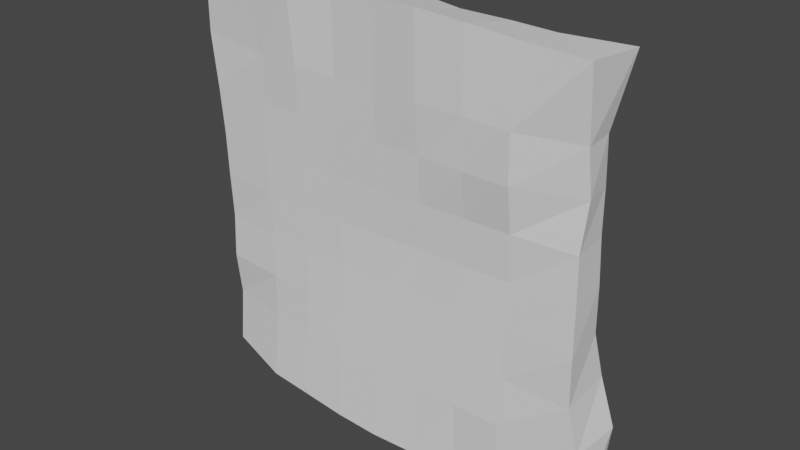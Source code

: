 # Source: BigFloor.blend  (saved by Blender 2.92.15; exported with 4.5.12 LTS)
import bpy
from mathutils import Matrix  # noqa: F401  (used for matrix-valued properties, if any)

bpy.ops.wm.read_factory_settings(use_empty=True)
scene = bpy.context.scene
scene.name = 'Scene'

# ---- world
world_world = bpy.data.worlds.new('World'); scene.world = world_world
world_world.use_nodes = True; world_world.node_tree.nodes.clear()
_N = world_world.node_tree.nodes; _L = world_world.node_tree.links
n0 = _N.new('ShaderNodeOutputWorld'); n0.name = 'World Output'; n0.location = (300, 300)
n1 = _N.new('ShaderNodeBackground'); n1.name = 'Background'; n1.location = (10, 300)
n1.inputs[0].default_value = (0.05088, 0.05088, 0.05088, 1.0)
_L.new(n1.outputs[0], n0.inputs[0])
n0.is_active_output = True
world_world.color = (0.05088, 0.05088, 0.05088)
world_world.use_sun_shadow = False
world_world.sun_shadow_jitter_overblur = 0.0

# ---- meshes
me_cube_001 = bpy.data.meshes.new('Cube.001')
me_cube_001.from_pydata([(-2.123, -0.02077, -0.04866), (-2.111, -0.1675, -0.06868), (-2.098, 0.008516, 2.114), (-2.156, -0.1882, 2.109), (0.1539, 0.09616, -0.1237), (0.212, -0.1564, -0.08977), (0.1327, 0.1038, 2.111), (0.1232, -0.2413, 2.139), (-0.2335, 0.07334, 2.104), (-0.4895, 0.09675, 2.103), (-0.7449, 0.06396, 2.116), (-1.003, 0.09599, 2.132), (-1.258, 0.0693, 2.115), (-1.514, 0.06643, 2.126), (-1.763, 0.04715, 2.152), (-1.777, -0.2342, 2.202), (-1.522, -0.2653, 2.202), (-1.264, -0.2257, 2.174), (-1.006, -0.2495, 2.183), (-0.7432, -0.2715, 2.2), (-0.481, -0.2632, 2.181), (-0.2258, -0.2248, 2.144), (-1.779, 0.09669, -0.1557), (-1.51, 0.09849, -0.1276), (-1.254, 0.09649, -0.1162), (-1.0, 0.09651, -0.1149), (-0.7489, 0.08304, -0.1045), (-0.4953, 0.09681, -0.1164), (-0.2374, 0.09944, -0.1364), (-0.2293, -0.2319, -0.146), (-0.4917, -0.2347, -0.1462), (-0.746, -0.259, -0.1732), (-1.001, -0.2655, -0.1792), (-1.256, -0.2601, -0.173), (-1.512, -0.2472, -0.1582), (-1.77, -0.235, -0.1434), (-2.103, -0.04634, 1.788), (-2.045, -0.01971, 1.506), (-2.027, -0.003725, 1.253), (-2.043, -0.001264, 1.002), (-2.055, -0.015, 0.7525), (-2.053, -0.02357, 0.5052), (-2.121, 0.03001, 0.2511), (-2.096, -0.1538, 0.2473), (-2.089, -0.1887, 0.5003), (-2.089, -0.1771, 0.7483), (-2.09, -0.1885, 0.9983), (-2.099, -0.1899, 1.25), (-2.103, -0.2058, 1.505), (-2.161, -0.1855, 1.786), (0.199, 0.09574, 0.2438), (0.1138, 0.09544, 0.501), (0.0889, 0.04165, 0.7534), (0.08903, 0.036, 1.005), (0.07175, 0.04482, 1.252), (0.07275, 0.03968, 1.501), (0.08802, -0.003996, 1.755), (0.1038, -0.1787, 1.756), (0.1084, -0.1453, 1.501), (0.09822, -0.183, 1.252), (0.116, -0.2042, 1.007), (0.131, -0.2269, 0.7569), (0.1332, -0.2239, 0.4988), (0.1851, -0.2074, 0.2434), (-0.2342, -0.257, 1.757), (-0.2356, -0.2487, 1.499), (-0.243, -0.2023, 1.249), (-0.245, -0.1918, 0.9993), (-0.2444, -0.2097, 0.7504), (-0.2437, -0.2275, 0.4991), (-0.2425, -0.2468, 0.241), (-0.4909, -0.2443, 1.758), (-0.491, -0.2414, 1.498), (-0.4953, -0.2013, 1.247), (-0.4966, -0.1948, 0.9969), (-0.4982, -0.2088, 0.7492), (-0.5001, -0.2271, 0.5001), (-0.4999, -0.2423, 0.2404), (-0.7441, -0.2585, 1.762), (-0.744, -0.23, 1.499), (-0.746, -0.2109, 1.245), (-0.7469, -0.1927, 0.995), (-0.748, -0.2024, 0.7475), (-0.7507, -0.2234, 0.5012), (-0.7518, -0.2431, 0.2412), (-0.9998, -0.2414, 1.761), (-0.9987, -0.2313, 1.5), (-0.9985, -0.2178, 1.244), (-0.9977, -0.201, 0.993), (-0.9963, -0.2046, 0.7453), (-0.9975, -0.2209, 0.5001), (-1.0, -0.2407, 0.2411), (-1.254, -0.2292, 1.76), (-1.253, -0.2279, 1.5), (-1.252, -0.2177, 1.244), (-1.25, -0.2117, 0.9917), (-1.247, -0.2115, 0.7432), (-1.246, -0.22, 0.4968), (-1.249, -0.2376, 0.2399), (-1.507, -0.2344, 1.759), (-1.506, -0.2214, 1.501), (-1.505, -0.2151, 1.245), (-1.503, -0.2121, 0.9924), (-1.5, -0.2117, 0.7428), (-1.499, -0.2181, 0.4947), (-1.501, -0.2299, 0.2406), (-1.763, -0.2249, 1.764), (-1.759, -0.2118, 1.502), (-1.759, -0.2107, 1.248), (-1.757, -0.2071, 0.9953), (-1.755, -0.206, 0.745), (-1.754, -0.2085, 0.4956), (-1.754, -0.2092, 0.2441), (-1.764, 0.1013, 1.757), (-1.773, 0.1086, 1.501), (-1.779, 0.1099, 1.247), (-1.763, 0.09659, 0.9957), (-1.759, 0.08489, 0.7462), (-1.756, 0.07976, 0.4971), (-1.751, 0.06294, 0.2449), (-1.503, 0.07215, 1.756), (-1.503, 0.07973, 1.501), (-1.503, 0.07633, 1.246), (-1.502, 0.0761, 0.9932), (-1.499, 0.07664, 0.7439), (-1.498, 0.0795, 0.4956), (-1.499, 0.09461, 0.2421), (-1.253, 0.09799, 1.758), (-1.253, 0.09677, 1.5), (-1.252, 0.08346, 1.245), (-1.25, 0.07926, 0.9925), (-1.247, 0.08214, 0.744), (-1.246, 0.09594, 0.4972), (-1.248, 0.09874, 0.2417), (-0.9996, 0.1015, 1.759), (-0.9988, 0.09885, 1.5), (-0.9988, 0.08316, 1.245), (-0.9982, 0.07062, 0.9938), (-0.9969, 0.07456, 0.7457), (-0.9971, 0.09687, 0.4995), (-0.9988, 0.1017, 0.2427), (-0.7455, 0.1016, 1.759), (-0.7451, 0.09928, 1.499), (-0.7467, 0.07834, 1.246), (-0.7474, 0.06269, 0.9955), (-0.748, 0.07254, 0.7473), (-0.7496, 0.09772, 0.5002), (-0.7503, 0.1022, 0.2428), (-0.4937, 0.09691, 1.756), (-0.494, 0.09545, 1.5), (-0.496, 0.07001, 1.248), (-0.497, 0.06477, 0.9971), (-0.4981, 0.08124, 0.7486), (-0.4994, 0.09867, 0.4993), (-0.4997, 0.1023, 0.2422), (-0.2446, 0.06194, 1.753), (-0.2447, 0.06063, 1.5), (-0.2456, 0.05576, 1.249), (-0.2455, 0.06254, 0.9992), (-0.2449, 0.08169, 0.7499), (-0.2444, 0.09903, 0.4994), (-0.2438, 0.1075, 0.2434)], [], [(36, 49, 3, 2), (8, 21, 7, 6), (50, 63, 5, 4), (22, 35, 1, 0), (161, 50, 4, 28), (112, 43, 1, 35), (63, 70, 29, 5), (70, 77, 30, 29), (77, 84, 31, 30), (84, 91, 32, 31), (91, 98, 33, 32), (98, 105, 34, 33), (105, 112, 35, 34), (42, 119, 22, 0), (119, 126, 23, 22), (126, 133, 24, 23), (133, 140, 25, 24), (140, 147, 26, 25), (147, 154, 27, 26), (154, 161, 28, 27), (4, 5, 29, 28), (28, 29, 30, 27), (27, 30, 31, 26), (26, 31, 32, 25), (25, 32, 33, 24), (24, 33, 34, 23), (23, 34, 35, 22), (2, 3, 15, 14), (14, 15, 16, 13), (13, 16, 17, 12), (12, 17, 18, 11), (11, 18, 19, 10), (10, 19, 20, 9), (9, 20, 21, 8), (9, 8, 155, 148), (148, 155, 156, 149), (149, 156, 157, 150), (150, 157, 158, 151), (151, 158, 159, 152), (152, 159, 160, 153), (153, 160, 161, 154), (10, 9, 148, 141), (141, 148, 149, 142), (142, 149, 150, 143), (143, 150, 151, 144), (144, 151, 152, 145), (145, 152, 153, 146), (146, 153, 154, 147), (11, 10, 141, 134), (134, 141, 142, 135), (135, 142, 143, 136), (136, 143, 144, 137), (137, 144, 145, 138), (138, 145, 146, 139), (139, 146, 147, 140), (12, 11, 134, 127), (127, 134, 135, 128), (128, 135, 136, 129), (129, 136, 137, 130), (130, 137, 138, 131), (131, 138, 139, 132), (132, 139, 140, 133), (13, 12, 127, 120), (120, 127, 128, 121), (121, 128, 129, 122), (122, 129, 130, 123), (123, 130, 131, 124), (124, 131, 132, 125), (125, 132, 133, 126), (14, 13, 120, 113), (113, 120, 121, 114), (114, 121, 122, 115), (115, 122, 123, 116), (116, 123, 124, 117), (117, 124, 125, 118), (118, 125, 126, 119), (2, 14, 113, 36), (36, 113, 114, 37), (37, 114, 115, 38), (38, 115, 116, 39), (39, 116, 117, 40), (40, 117, 118, 41), (41, 118, 119, 42), (16, 15, 106, 99), (99, 106, 107, 100), (100, 107, 108, 101), (101, 108, 109, 102), (102, 109, 110, 103), (103, 110, 111, 104), (104, 111, 112, 105), (17, 16, 99, 92), (92, 99, 100, 93), (93, 100, 101, 94), (94, 101, 102, 95), (95, 102, 103, 96), (96, 103, 104, 97), (97, 104, 105, 98), (18, 17, 92, 85), (85, 92, 93, 86), (86, 93, 94, 87), (87, 94, 95, 88), (88, 95, 96, 89), (89, 96, 97, 90), (90, 97, 98, 91), (19, 18, 85, 78), (78, 85, 86, 79), (79, 86, 87, 80), (80, 87, 88, 81), (81, 88, 89, 82), (82, 89, 90, 83), (83, 90, 91, 84), (20, 19, 78, 71), (71, 78, 79, 72), (72, 79, 80, 73), (73, 80, 81, 74), (74, 81, 82, 75), (75, 82, 83, 76), (76, 83, 84, 77), (21, 20, 71, 64), (64, 71, 72, 65), (65, 72, 73, 66), (66, 73, 74, 67), (67, 74, 75, 68), (68, 75, 76, 69), (69, 76, 77, 70), (7, 21, 64, 57), (57, 64, 65, 58), (58, 65, 66, 59), (59, 66, 67, 60), (60, 67, 68, 61), (61, 68, 69, 62), (62, 69, 70, 63), (15, 3, 49, 106), (106, 49, 48, 107), (107, 48, 47, 108), (108, 47, 46, 109), (109, 46, 45, 110), (110, 45, 44, 111), (111, 44, 43, 112), (8, 6, 56, 155), (155, 56, 55, 156), (156, 55, 54, 157), (157, 54, 53, 158), (158, 53, 52, 159), (159, 52, 51, 160), (160, 51, 50, 161), (6, 7, 57, 56), (56, 57, 58, 55), (55, 58, 59, 54), (54, 59, 60, 53), (53, 60, 61, 52), (52, 61, 62, 51), (51, 62, 63, 50), (0, 1, 43, 42), (42, 43, 44, 41), (41, 44, 45, 40), (40, 45, 46, 39), (39, 46, 47, 38), (38, 47, 48, 37), (37, 48, 49, 36)])
_uv = me_cube_001.uv_layers.new(name='UVMap')
_uv.uv.foreach_set('vector', [0.7708, 0.5683, 0.739, 0.5685, 0.7393, 0.499, 0.7832, 0.4985, 0.6516, 0.5774, 0.587, 0.5778, 0.5814, 0.5029, 0.6592, 0.4985, 0.7344, 0.577, 0.6712, 0.5763, 0.6826, 0.5048, 0.7368, 0.4985, 0.5764, 0.5728, 0.5063, 0.5744, 0.5223, 0.5009, 0.5541, 0.4985, 0.9054, 0.09483, 0.9042, 0.0, 0.9832, 0.00887, 0.9869, 0.0928, 0.4202, 0.4206, 0.4937, 0.4179, 0.4987, 0.4857, 0.4258, 0.5037, 0.003788, 0.432, 0.09556, 0.43, 0.09499, 0.5132, 0.0, 0.5037, 0.09556, 0.43, 0.1508, 0.4286, 0.1513, 0.5117, 0.09499, 0.5132, 0.1508, 0.4286, 0.2049, 0.427, 0.2061, 0.516, 0.1513, 0.5117, 0.2049, 0.427, 0.2583, 0.4256, 0.2608, 0.5158, 0.2061, 0.516, 0.2583, 0.4256, 0.3118, 0.4244, 0.3156, 0.513, 0.2608, 0.5158, 0.3118, 0.4244, 0.3659, 0.4228, 0.3706, 0.5084, 0.3156, 0.513, 0.3659, 0.4228, 0.4202, 0.4206, 0.4258, 0.5037, 0.3706, 0.5084, 0.9077, 0.4985, 0.9083, 0.419, 0.9945, 0.4239, 0.972, 0.4985, 0.9083, 0.419, 0.9084, 0.3647, 0.9878, 0.3662, 0.9945, 0.4239, 0.9084, 0.3647, 0.9079, 0.3107, 0.9848, 0.3111, 0.9878, 0.3662, 0.9079, 0.3107, 0.9072, 0.2571, 0.9839, 0.2568, 0.9848, 0.3111, 0.9072, 0.2571, 0.9066, 0.2037, 0.9811, 0.2028, 0.9839, 0.2568, 0.9066, 0.2037, 0.9061, 0.1499, 0.9831, 0.1483, 0.9811, 0.2028, 0.9061, 0.1499, 0.9054, 0.09483, 0.9869, 0.0928, 0.9831, 0.1483, 0.5756, 0.9879, 0.5231, 1.0, 0.5062, 0.9054, 0.5784, 0.9039, 0.5784, 0.9039, 0.5062, 0.9054, 0.5057, 0.849, 0.5766, 0.8484, 0.5766, 0.8484, 0.5057, 0.849, 0.5001, 0.7945, 0.5746, 0.7939, 0.5746, 0.7939, 0.5001, 0.7945, 0.4987, 0.7397, 0.5766, 0.7399, 0.5766, 0.7399, 0.4987, 0.7397, 0.5001, 0.6849, 0.5767, 0.6855, 0.5767, 0.6855, 0.5001, 0.6849, 0.5033, 0.6298, 0.5784, 0.6305, 0.5784, 0.6305, 0.5033, 0.6298, 0.5063, 0.5744, 0.5764, 0.5728, 0.6497, 0.9783, 0.6086, 0.992, 0.5929, 0.9109, 0.6542, 0.9062, 0.6542, 0.9062, 0.5929, 0.9109, 0.5847, 0.8564, 0.6576, 0.8524, 0.6576, 0.8524, 0.5847, 0.8564, 0.5924, 0.8008, 0.657, 0.7975, 0.657, 0.7975, 0.5924, 0.8008, 0.5854, 0.7455, 0.6592, 0.7426, 0.6592, 0.7426, 0.5854, 0.7455, 0.5784, 0.6892, 0.6525, 0.6873, 0.6525, 0.6873, 0.5784, 0.6892, 0.5791, 0.6328, 0.6576, 0.6323, 0.6576, 0.6323, 0.5791, 0.6328, 0.587, 0.5778, 0.6516, 0.5774, 0.5064, 0.1519, 0.5057, 0.09706, 0.581, 0.09873, 0.5809, 0.1521, 0.5809, 0.1521, 0.581, 0.09873, 0.6353, 0.0982, 0.636, 0.1516, 0.636, 0.1516, 0.6353, 0.0982, 0.6891, 0.09788, 0.6901, 0.1516, 0.6901, 0.1516, 0.6891, 0.09788, 0.7429, 0.09728, 0.7439, 0.1512, 0.7439, 0.1512, 0.7429, 0.09728, 0.7965, 0.09649, 0.7973, 0.1509, 0.7973, 0.1509, 0.7965, 0.09649, 0.8503, 0.0957, 0.8509, 0.1505, 0.8509, 0.1505, 0.8503, 0.0957, 0.9054, 0.09483, 0.9061, 0.1499, 0.5042, 0.207, 0.5064, 0.1519, 0.5809, 0.1521, 0.581, 0.206, 0.581, 0.206, 0.5809, 0.1521, 0.636, 0.1516, 0.6366, 0.2054, 0.6366, 0.2054, 0.636, 0.1516, 0.6901, 0.1516, 0.6911, 0.2054, 0.6911, 0.2054, 0.6901, 0.1516, 0.7439, 0.1512, 0.7448, 0.205, 0.7448, 0.205, 0.7439, 0.1512, 0.7973, 0.1509, 0.7981, 0.2046, 0.7981, 0.2046, 0.7973, 0.1509, 0.8509, 0.1505, 0.8513, 0.2042, 0.8513, 0.2042, 0.8509, 0.1505, 0.9061, 0.1499, 0.9066, 0.2037, 0.5013, 0.2623, 0.5042, 0.207, 0.581, 0.206, 0.5813, 0.2606, 0.5813, 0.2606, 0.581, 0.206, 0.6366, 0.2054, 0.6371, 0.2599, 0.6371, 0.2599, 0.6366, 0.2054, 0.6911, 0.2054, 0.6919, 0.2595, 0.6919, 0.2595, 0.6911, 0.2054, 0.7448, 0.205, 0.7457, 0.2588, 0.7457, 0.2588, 0.7448, 0.205, 0.7981, 0.2046, 0.799, 0.258, 0.799, 0.258, 0.7981, 0.2046, 0.8513, 0.2042, 0.8519, 0.2574, 0.8519, 0.2574, 0.8513, 0.2042, 0.9066, 0.2037, 0.9072, 0.2571, 0.5055, 0.3171, 0.5013, 0.2623, 0.5813, 0.2606, 0.5822, 0.3151, 0.5822, 0.3151, 0.5813, 0.2606, 0.6371, 0.2599, 0.6375, 0.3145, 0.6375, 0.3145, 0.6371, 0.2599, 0.6919, 0.2595, 0.6925, 0.3138, 0.6925, 0.3138, 0.6919, 0.2595, 0.7457, 0.2588, 0.7466, 0.3129, 0.7466, 0.3129, 0.7457, 0.2588, 0.799, 0.258, 0.8, 0.3117, 0.8, 0.3117, 0.799, 0.258, 0.8519, 0.2574, 0.853, 0.3109, 0.853, 0.3109, 0.8519, 0.2574, 0.9072, 0.2571, 0.9079, 0.3107, 0.5038, 0.372, 0.5055, 0.3171, 0.5822, 0.3151, 0.5832, 0.3689, 0.5832, 0.3689, 0.5822, 0.3151, 0.6375, 0.3145, 0.638, 0.3683, 0.638, 0.3683, 0.6375, 0.3145, 0.6925, 0.3138, 0.6928, 0.3678, 0.6928, 0.3678, 0.6925, 0.3138, 0.7466, 0.3129, 0.747, 0.367, 0.747, 0.367, 0.7466, 0.3129, 0.8, 0.3117, 0.8006, 0.3659, 0.8006, 0.3659, 0.8, 0.3117, 0.853, 0.3109, 0.8539, 0.3651, 0.8539, 0.3651, 0.853, 0.3109, 0.9079, 0.3107, 0.9084, 0.3647, 0.4987, 0.4259, 0.5038, 0.372, 0.5832, 0.3689, 0.5836, 0.4247, 0.5836, 0.4247, 0.5832, 0.3689, 0.638, 0.3683, 0.6386, 0.4259, 0.6386, 0.4259, 0.638, 0.3683, 0.6928, 0.3678, 0.6932, 0.4267, 0.6932, 0.4267, 0.6928, 0.3678, 0.747, 0.367, 0.7471, 0.423, 0.7471, 0.423, 0.747, 0.367, 0.8006, 0.3659, 0.8007, 0.4216, 0.8007, 0.4216, 0.8006, 0.3659, 0.8539, 0.3651, 0.8542, 0.4205, 0.8542, 0.4205, 0.8539, 0.3651, 0.9084, 0.3647, 0.9083, 0.419, 0.5075, 0.4979, 0.4987, 0.4259, 0.5836, 0.4247, 0.5774, 0.4985, 0.5774, 0.4985, 0.5836, 0.4247, 0.6386, 0.4259, 0.638, 0.4853, 0.638, 0.4853, 0.6386, 0.4259, 0.6932, 0.4267, 0.6922, 0.4808, 0.6922, 0.4808, 0.6932, 0.4267, 0.7471, 0.423, 0.7461, 0.4835, 0.7461, 0.4835, 0.7471, 0.423, 0.8007, 0.4216, 0.7998, 0.4856, 0.7998, 0.4856, 0.8007, 0.4216, 0.8542, 0.4205, 0.8529, 0.4849, 0.8529, 0.4849, 0.8542, 0.4205, 0.9083, 0.419, 0.9077, 0.4985, 0.3589, 0.001551, 0.4137, 0.0, 0.4134, 0.09414, 0.3583, 0.09664, 0.3583, 0.09664, 0.4134, 0.09414, 0.4139, 0.1504, 0.3597, 0.1521, 0.3597, 0.1521, 0.4139, 0.1504, 0.4153, 0.2051, 0.3609, 0.2071, 0.3609, 0.2071, 0.4153, 0.2051, 0.4164, 0.2593, 0.3618, 0.2614, 0.3618, 0.2614, 0.4164, 0.2593, 0.4174, 0.313, 0.3627, 0.315, 0.3627, 0.315, 0.4174, 0.313, 0.4187, 0.3666, 0.364, 0.3682, 0.364, 0.3682, 0.4187, 0.3666, 0.4202, 0.4206, 0.3659, 0.4228, 0.3038, 0.009077, 0.3589, 0.001551, 0.3583, 0.09664, 0.3039, 0.09805, 0.3039, 0.09805, 0.3583, 0.09664, 0.3597, 0.1521, 0.3054, 0.1537, 0.3054, 0.1537, 0.3597, 0.1521, 0.3609, 0.2071, 0.3066, 0.2088, 0.3066, 0.2088, 0.3609, 0.2071, 0.3618, 0.2614, 0.3076, 0.263, 0.3076, 0.263, 0.3618, 0.2614, 0.3627, 0.315, 0.3084, 0.3164, 0.3084, 0.3164, 0.3627, 0.315, 0.364, 0.3682, 0.3097, 0.3693, 0.3097, 0.3693, 0.364, 0.3682, 0.3659, 0.4228, 0.3118, 0.4244, 0.2483, 0.008507, 0.3038, 0.009077, 0.3039, 0.09805, 0.2494, 0.09912, 0.2494, 0.09912, 0.3039, 0.09805, 0.3054, 0.1537, 0.2507, 0.1554, 0.2507, 0.1554, 0.3054, 0.1537, 0.3066, 0.2088, 0.2521, 0.2103, 0.2521, 0.2103, 0.3066, 0.2088, 0.3076, 0.263, 0.2534, 0.2642, 0.2534, 0.2642, 0.3076, 0.263, 0.3084, 0.3164, 0.2546, 0.3174, 0.2546, 0.3174, 0.3084, 0.3164, 0.3097, 0.3693, 0.2562, 0.37, 0.2562, 0.37, 0.3097, 0.3693, 0.3118, 0.4244, 0.2583, 0.4256, 0.1917, 0.006399, 0.2483, 0.008507, 0.2494, 0.09912, 0.1944, 0.1006, 0.1944, 0.1006, 0.2494, 0.09912, 0.2507, 0.1554, 0.196, 0.157, 0.196, 0.157, 0.2507, 0.1554, 0.2521, 0.2103, 0.1979, 0.2115, 0.1979, 0.2115, 0.2521, 0.2103, 0.2534, 0.2642, 0.1996, 0.2652, 0.1996, 0.2652, 0.2534, 0.2642, 0.2546, 0.3174, 0.2012, 0.3183, 0.2012, 0.3183, 0.2546, 0.3174, 0.2562, 0.37, 0.2032, 0.3712, 0.2032, 0.3712, 0.2562, 0.37, 0.2583, 0.4256, 0.2049, 0.427, 0.1355, 0.012, 0.1917, 0.006399, 0.1944, 0.1006, 0.1401, 0.1028, 0.1401, 0.1028, 0.1944, 0.1006, 0.196, 0.157, 0.1416, 0.1586, 0.1416, 0.1586, 0.196, 0.157, 0.1979, 0.2115, 0.1441, 0.2125, 0.1441, 0.2125, 0.1979, 0.2115, 0.1996, 0.2652, 0.1458, 0.2662, 0.1458, 0.2662, 0.1996, 0.2652, 0.2012, 0.3183, 0.1476, 0.3194, 0.1476, 0.3194, 0.2012, 0.3183, 0.2032, 0.3712, 0.1494, 0.3729, 0.1494, 0.3729, 0.2032, 0.3712, 0.2049, 0.427, 0.1508, 0.4286, 0.08098, 0.02153, 0.1355, 0.012, 0.1401, 0.1028, 0.08497, 0.1044, 0.08497, 0.1044, 0.1401, 0.1028, 0.1416, 0.1586, 0.08679, 0.1599, 0.08679, 0.1599, 0.1416, 0.1586, 0.1441, 0.2125, 0.08989, 0.2135, 0.08989, 0.2135, 0.1441, 0.2125, 0.1458, 0.2662, 0.09178, 0.2672, 0.09178, 0.2672, 0.1458, 0.2662, 0.1476, 0.3194, 0.09306, 0.3206, 0.09306, 0.3206, 0.1476, 0.3194, 0.1494, 0.3729, 0.09435, 0.3746, 0.09435, 0.3746, 0.1494, 0.3729, 0.1508, 0.4286, 0.09556, 0.43, 0.006042, 0.02446, 0.08098, 0.02153, 0.08497, 0.1044, 0.01252, 0.1067, 0.01252, 0.1067, 0.08497, 0.1044, 0.08679, 0.1599, 0.01305, 0.1616, 0.01305, 0.1616, 0.08679, 0.1599, 0.08989, 0.2135, 0.01662, 0.2149, 0.01662, 0.2149, 0.08989, 0.2135, 0.09178, 0.2672, 0.0142, 0.2675, 0.0142, 0.2675, 0.09178, 0.2672, 0.09306, 0.3206, 0.01238, 0.3214, 0.01238, 0.3214, 0.09306, 0.3206, 0.09435, 0.3746, 0.01341, 0.3768, 0.01341, 0.3768, 0.09435, 0.3746, 0.09556, 0.43, 0.003788, 0.432, 0.4137, 0.0, 0.4958, 0.01769, 0.4987, 0.08713, 0.4134, 0.09414, 0.4134, 0.09414, 0.4987, 0.08713, 0.4877, 0.1478, 0.4139, 0.1504, 0.4139, 0.1504, 0.4877, 0.1478, 0.4884, 0.2026, 0.4153, 0.2051, 0.4153, 0.2051, 0.4884, 0.2026, 0.4879, 0.2567, 0.4164, 0.2593, 0.4164, 0.2593, 0.4879, 0.2567, 0.4893, 0.3104, 0.4174, 0.313, 0.4174, 0.313, 0.4893, 0.3104, 0.4907, 0.3636, 0.4187, 0.3666, 0.4187, 0.3666, 0.4907, 0.3636, 0.4937, 0.4179, 0.4202, 0.4206, 0.5057, 0.09706, 0.5033, 0.01817, 0.5797, 0.02768, 0.581, 0.09873, 0.581, 0.09873, 0.5797, 0.02768, 0.6344, 0.03016, 0.6353, 0.0982, 0.6353, 0.0982, 0.6344, 0.03016, 0.6879, 0.0298, 0.6891, 0.09788, 0.6891, 0.09788, 0.6879, 0.0298, 0.7409, 0.02559, 0.7429, 0.09728, 0.7429, 0.09728, 0.7409, 0.02559, 0.7949, 0.02504, 0.7965, 0.09649, 0.7965, 0.09649, 0.7949, 0.02504, 0.8491, 0.01887, 0.8503, 0.0957, 0.8503, 0.0957, 0.8491, 0.01887, 0.9042, 0.0, 0.9054, 0.09483, 0.7368, 0.9785, 0.6592, 0.9838, 0.6742, 0.9018, 0.7119, 0.9021, 0.7119, 0.9021, 0.6742, 0.9018, 0.682, 0.847, 0.7223, 0.8477, 0.7223, 0.8477, 0.682, 0.847, 0.6749, 0.7936, 0.7242, 0.7943, 0.7242, 0.7943, 0.6749, 0.7936, 0.6708, 0.7409, 0.7227, 0.7411, 0.7227, 0.7411, 0.6708, 0.7409, 0.6664, 0.6869, 0.7247, 0.6872, 0.7247, 0.6872, 0.6664, 0.6869, 0.6678, 0.6315, 0.7351, 0.6329, 0.7351, 0.6329, 0.6678, 0.6315, 0.6712, 0.5763, 0.7344, 0.577, 0.7719, 0.963, 0.7415, 0.967, 0.7457, 0.8992, 0.7832, 0.8987, 0.7832, 0.8987, 0.7457, 0.8992, 0.7391, 0.8447, 0.7754, 0.844, 0.7754, 0.844, 0.7391, 0.8447, 0.742, 0.7915, 0.7777, 0.7909, 0.7777, 0.7909, 0.742, 0.7915, 0.7401, 0.7378, 0.7815, 0.7373, 0.7815, 0.7373, 0.7401, 0.7378, 0.7399, 0.6837, 0.7822, 0.6833, 0.7822, 0.6833, 0.7399, 0.6837, 0.7368, 0.6289, 0.7785, 0.6291, 0.7785, 0.6291, 0.7368, 0.6289, 0.739, 0.5685, 0.7708, 0.5683])
me_cube_001.use_remesh_fix_poles = True
me_cube_001.use_remesh_preserve_attributes = False
me_cube_001.use_mirror_vertex_groups = False
me_cube_001.update()

# ---- objects
ob_bigfloor = bpy.data.objects.new('BigFloor', me_cube_001)

# ---- transforms, parenting, visibility, modifiers, constraints
ob_bigfloor.location = (0.0, 0.0, 0.0)
ob_bigfloor.lineart.crease_threshold = 0.0

# ---- collection membership
scene.collection.objects.link(ob_bigfloor)

# ---- scene / render settings (as saved in the file)
scene.frame_start = 1; scene.frame_end = 250; scene.frame_set(1)
scene.render.engine = 'BLENDER_EEVEE_NEXT'
scene.cycles.use_denoising = False
scene.cycles.samples = 128
scene.cycles.sampling_pattern = 'TABULATED_SOBOL'
scene.cycles.use_adaptive_sampling = False
scene.cycles.use_light_tree = False
scene.view_settings.view_transform = 'Filmic'
bpy.context.view_layer.update()

# ---- added for rendering (the .blend has no active camera and no usable light): camera, sun
cam_auto = bpy.data.cameras.new('AutoCamera')
cam_auto.lens = 50.0
cam_auto.sensor_width = 36.0
cam_auto.clip_end = 1000.0
ob_auto_camera = bpy.data.objects.new('AutoCamera', cam_auto)
scene.collection.objects.link(ob_auto_camera)
ob_auto_camera.location = (2.15594, -3.83752, 3.51591)
ob_auto_camera.rotation_euler = (1.09748, -7.21219e-08, 0.694738)
scene.camera = ob_auto_camera
light_auto_sun = bpy.data.lights.new('AutoSun', 'SUN')
light_auto_sun.energy = 3.0
light_auto_sun.angle = 0.0523599
ob_auto_sun = bpy.data.objects.new('AutoSun', light_auto_sun)
scene.collection.objects.link(ob_auto_sun)
ob_auto_sun.rotation_euler = (0.872665, 0.174533, 0.523599)
bpy.context.view_layer.update()
